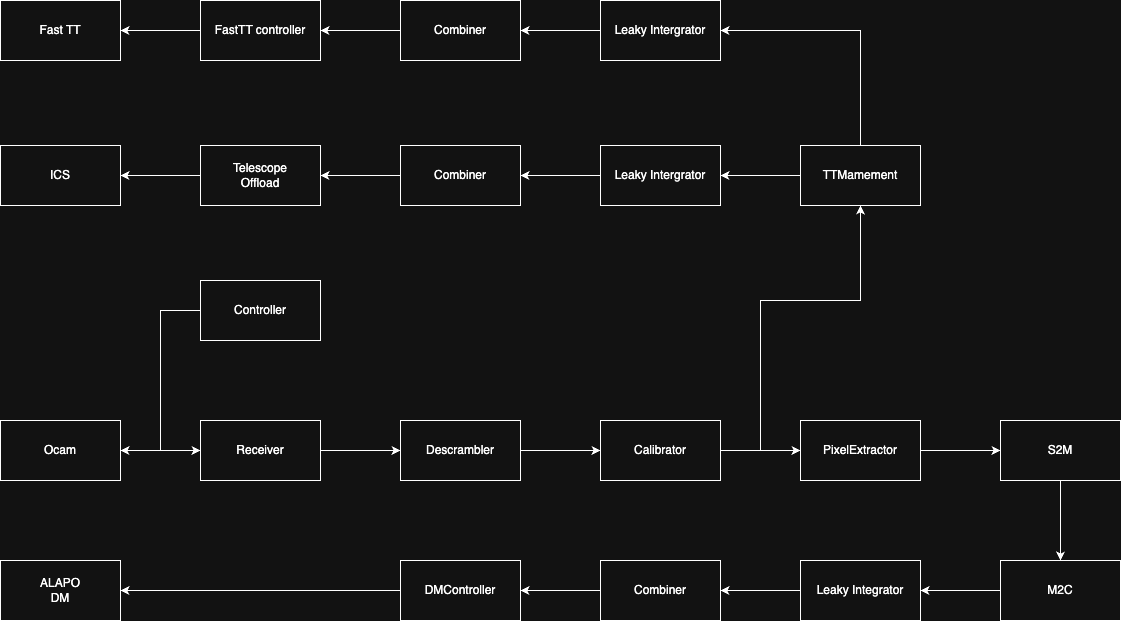

The diagram above was exported from draw.io. Its source (the exported page's mxGraphModel, read from the mxfile embedded in the PNG):
<mxGraphModel dx="1018" dy="1848" grid="1" gridSize="10" guides="1" tooltips="1" connect="1" arrows="1" fold="1" page="1" pageScale="1" pageWidth="827" pageHeight="1169" math="0" shadow="0">
  <root>
    <mxCell id="0" />
    <mxCell id="1" parent="0" />
    <mxCell id="4_N-NNmLyYnqWPMNLKti-8" value="" style="edgeStyle=orthogonalEdgeStyle;rounded=0;orthogonalLoop=1;jettySize=auto;html=1;" edge="1" parent="1" source="4_N-NNmLyYnqWPMNLKti-1" target="4_N-NNmLyYnqWPMNLKti-7">
      <mxGeometry relative="1" as="geometry" />
    </mxCell>
    <mxCell id="4_N-NNmLyYnqWPMNLKti-1" value="Ocam" style="rounded=0;whiteSpace=wrap;html=1;" vertex="1" parent="1">
      <mxGeometry x="70" y="120" width="120" height="60" as="geometry" />
    </mxCell>
    <mxCell id="4_N-NNmLyYnqWPMNLKti-13" value="" style="edgeStyle=orthogonalEdgeStyle;rounded=0;orthogonalLoop=1;jettySize=auto;html=1;" edge="1" parent="1" source="4_N-NNmLyYnqWPMNLKti-7" target="4_N-NNmLyYnqWPMNLKti-12">
      <mxGeometry relative="1" as="geometry" />
    </mxCell>
    <mxCell id="4_N-NNmLyYnqWPMNLKti-7" value="Receiver" style="rounded=0;whiteSpace=wrap;html=1;" vertex="1" parent="1">
      <mxGeometry x="270" y="120" width="120" height="60" as="geometry" />
    </mxCell>
    <mxCell id="4_N-NNmLyYnqWPMNLKti-11" style="edgeStyle=orthogonalEdgeStyle;rounded=0;orthogonalLoop=1;jettySize=auto;html=1;exitX=0;exitY=0.5;exitDx=0;exitDy=0;entryX=1;entryY=0.5;entryDx=0;entryDy=0;" edge="1" parent="1" source="4_N-NNmLyYnqWPMNLKti-9" target="4_N-NNmLyYnqWPMNLKti-1">
      <mxGeometry relative="1" as="geometry" />
    </mxCell>
    <mxCell id="4_N-NNmLyYnqWPMNLKti-9" value="Controller" style="rounded=0;whiteSpace=wrap;html=1;" vertex="1" parent="1">
      <mxGeometry x="270" y="-20" width="120" height="60" as="geometry" />
    </mxCell>
    <mxCell id="4_N-NNmLyYnqWPMNLKti-15" value="" style="edgeStyle=orthogonalEdgeStyle;rounded=0;orthogonalLoop=1;jettySize=auto;html=1;" edge="1" parent="1" source="4_N-NNmLyYnqWPMNLKti-12" target="4_N-NNmLyYnqWPMNLKti-14">
      <mxGeometry relative="1" as="geometry" />
    </mxCell>
    <mxCell id="4_N-NNmLyYnqWPMNLKti-12" value="Descrambler" style="rounded=0;whiteSpace=wrap;html=1;" vertex="1" parent="1">
      <mxGeometry x="470" y="120" width="120" height="60" as="geometry" />
    </mxCell>
    <mxCell id="4_N-NNmLyYnqWPMNLKti-17" value="" style="edgeStyle=orthogonalEdgeStyle;rounded=0;orthogonalLoop=1;jettySize=auto;html=1;" edge="1" parent="1" source="4_N-NNmLyYnqWPMNLKti-14" target="4_N-NNmLyYnqWPMNLKti-16">
      <mxGeometry relative="1" as="geometry" />
    </mxCell>
    <mxCell id="4_N-NNmLyYnqWPMNLKti-52" style="edgeStyle=orthogonalEdgeStyle;rounded=0;orthogonalLoop=1;jettySize=auto;html=1;exitX=1;exitY=0.5;exitDx=0;exitDy=0;entryX=0.5;entryY=1;entryDx=0;entryDy=0;" edge="1" parent="1" source="4_N-NNmLyYnqWPMNLKti-14" target="4_N-NNmLyYnqWPMNLKti-31">
      <mxGeometry relative="1" as="geometry">
        <Array as="points">
          <mxPoint x="830" y="150" />
          <mxPoint x="830" />
          <mxPoint x="930" />
        </Array>
      </mxGeometry>
    </mxCell>
    <mxCell id="4_N-NNmLyYnqWPMNLKti-14" value="Calibrator" style="rounded=0;whiteSpace=wrap;html=1;" vertex="1" parent="1">
      <mxGeometry x="670" y="120" width="120" height="60" as="geometry" />
    </mxCell>
    <mxCell id="4_N-NNmLyYnqWPMNLKti-19" value="" style="edgeStyle=orthogonalEdgeStyle;rounded=0;orthogonalLoop=1;jettySize=auto;html=1;" edge="1" parent="1" source="4_N-NNmLyYnqWPMNLKti-16" target="4_N-NNmLyYnqWPMNLKti-18">
      <mxGeometry relative="1" as="geometry" />
    </mxCell>
    <mxCell id="4_N-NNmLyYnqWPMNLKti-16" value="PixelExtractor" style="rounded=0;whiteSpace=wrap;html=1;" vertex="1" parent="1">
      <mxGeometry x="870" y="120" width="120" height="60" as="geometry" />
    </mxCell>
    <mxCell id="4_N-NNmLyYnqWPMNLKti-21" value="" style="edgeStyle=orthogonalEdgeStyle;rounded=0;orthogonalLoop=1;jettySize=auto;html=1;" edge="1" parent="1" source="4_N-NNmLyYnqWPMNLKti-18" target="4_N-NNmLyYnqWPMNLKti-20">
      <mxGeometry relative="1" as="geometry" />
    </mxCell>
    <mxCell id="4_N-NNmLyYnqWPMNLKti-18" value="S2M" style="rounded=0;whiteSpace=wrap;html=1;" vertex="1" parent="1">
      <mxGeometry x="1070" y="120" width="120" height="60" as="geometry" />
    </mxCell>
    <mxCell id="4_N-NNmLyYnqWPMNLKti-23" value="" style="edgeStyle=orthogonalEdgeStyle;rounded=0;orthogonalLoop=1;jettySize=auto;html=1;" edge="1" parent="1" source="4_N-NNmLyYnqWPMNLKti-20" target="4_N-NNmLyYnqWPMNLKti-22">
      <mxGeometry relative="1" as="geometry" />
    </mxCell>
    <mxCell id="4_N-NNmLyYnqWPMNLKti-20" value="M2C" style="rounded=0;whiteSpace=wrap;html=1;" vertex="1" parent="1">
      <mxGeometry x="1070" y="260" width="120" height="60" as="geometry" />
    </mxCell>
    <mxCell id="4_N-NNmLyYnqWPMNLKti-25" value="" style="edgeStyle=orthogonalEdgeStyle;rounded=0;orthogonalLoop=1;jettySize=auto;html=1;" edge="1" parent="1" source="4_N-NNmLyYnqWPMNLKti-22" target="4_N-NNmLyYnqWPMNLKti-24">
      <mxGeometry relative="1" as="geometry" />
    </mxCell>
    <mxCell id="4_N-NNmLyYnqWPMNLKti-22" value="Leaky Integrator" style="rounded=0;whiteSpace=wrap;html=1;" vertex="1" parent="1">
      <mxGeometry x="870" y="260" width="120" height="60" as="geometry" />
    </mxCell>
    <mxCell id="4_N-NNmLyYnqWPMNLKti-27" value="" style="edgeStyle=orthogonalEdgeStyle;rounded=0;orthogonalLoop=1;jettySize=auto;html=1;" edge="1" parent="1" source="4_N-NNmLyYnqWPMNLKti-24" target="4_N-NNmLyYnqWPMNLKti-26">
      <mxGeometry relative="1" as="geometry" />
    </mxCell>
    <mxCell id="4_N-NNmLyYnqWPMNLKti-24" value="Combiner" style="rounded=0;whiteSpace=wrap;html=1;" vertex="1" parent="1">
      <mxGeometry x="670" y="260" width="120" height="60" as="geometry" />
    </mxCell>
    <mxCell id="4_N-NNmLyYnqWPMNLKti-29" value="" style="edgeStyle=orthogonalEdgeStyle;rounded=0;orthogonalLoop=1;jettySize=auto;html=1;" edge="1" parent="1" source="4_N-NNmLyYnqWPMNLKti-26" target="4_N-NNmLyYnqWPMNLKti-28">
      <mxGeometry relative="1" as="geometry" />
    </mxCell>
    <mxCell id="4_N-NNmLyYnqWPMNLKti-26" value="DMController" style="rounded=0;whiteSpace=wrap;html=1;" vertex="1" parent="1">
      <mxGeometry x="470" y="260" width="120" height="60" as="geometry" />
    </mxCell>
    <mxCell id="4_N-NNmLyYnqWPMNLKti-28" value="ALAPO&lt;div&gt;DM&lt;/div&gt;" style="rounded=0;whiteSpace=wrap;html=1;" vertex="1" parent="1">
      <mxGeometry x="70" y="260" width="120" height="60" as="geometry" />
    </mxCell>
    <mxCell id="4_N-NNmLyYnqWPMNLKti-33" value="" style="edgeStyle=orthogonalEdgeStyle;rounded=0;orthogonalLoop=1;jettySize=auto;html=1;entryX=1;entryY=0.5;entryDx=0;entryDy=0;exitX=0.5;exitY=0;exitDx=0;exitDy=0;" edge="1" parent="1" source="4_N-NNmLyYnqWPMNLKti-31" target="4_N-NNmLyYnqWPMNLKti-32">
      <mxGeometry relative="1" as="geometry" />
    </mxCell>
    <mxCell id="4_N-NNmLyYnqWPMNLKti-46" value="" style="edgeStyle=orthogonalEdgeStyle;rounded=0;orthogonalLoop=1;jettySize=auto;html=1;" edge="1" parent="1" source="4_N-NNmLyYnqWPMNLKti-31" target="4_N-NNmLyYnqWPMNLKti-40">
      <mxGeometry relative="1" as="geometry">
        <Array as="points">
          <mxPoint x="870" y="-125" />
        </Array>
      </mxGeometry>
    </mxCell>
    <mxCell id="4_N-NNmLyYnqWPMNLKti-31" value="TTMamement" style="rounded=0;whiteSpace=wrap;html=1;" vertex="1" parent="1">
      <mxGeometry x="870" y="-155" width="120" height="60" as="geometry" />
    </mxCell>
    <mxCell id="4_N-NNmLyYnqWPMNLKti-36" value="" style="edgeStyle=orthogonalEdgeStyle;rounded=0;orthogonalLoop=1;jettySize=auto;html=1;" edge="1" parent="1" source="4_N-NNmLyYnqWPMNLKti-32" target="4_N-NNmLyYnqWPMNLKti-35">
      <mxGeometry relative="1" as="geometry" />
    </mxCell>
    <mxCell id="4_N-NNmLyYnqWPMNLKti-32" value="Leaky Intergrator" style="rounded=0;whiteSpace=wrap;html=1;" vertex="1" parent="1">
      <mxGeometry x="670" y="-300" width="120" height="60" as="geometry" />
    </mxCell>
    <mxCell id="4_N-NNmLyYnqWPMNLKti-38" value="" style="edgeStyle=orthogonalEdgeStyle;rounded=0;orthogonalLoop=1;jettySize=auto;html=1;" edge="1" parent="1" source="4_N-NNmLyYnqWPMNLKti-35" target="4_N-NNmLyYnqWPMNLKti-37">
      <mxGeometry relative="1" as="geometry" />
    </mxCell>
    <mxCell id="4_N-NNmLyYnqWPMNLKti-35" value="Combiner" style="rounded=0;whiteSpace=wrap;html=1;" vertex="1" parent="1">
      <mxGeometry x="470" y="-300" width="120" height="60" as="geometry" />
    </mxCell>
    <mxCell id="4_N-NNmLyYnqWPMNLKti-50" value="" style="edgeStyle=orthogonalEdgeStyle;rounded=0;orthogonalLoop=1;jettySize=auto;html=1;" edge="1" parent="1" source="4_N-NNmLyYnqWPMNLKti-37" target="4_N-NNmLyYnqWPMNLKti-47">
      <mxGeometry relative="1" as="geometry" />
    </mxCell>
    <mxCell id="4_N-NNmLyYnqWPMNLKti-37" value="FastTT controller" style="rounded=0;whiteSpace=wrap;html=1;" vertex="1" parent="1">
      <mxGeometry x="270" y="-300" width="120" height="60" as="geometry" />
    </mxCell>
    <mxCell id="4_N-NNmLyYnqWPMNLKti-39" value="" style="edgeStyle=orthogonalEdgeStyle;rounded=0;orthogonalLoop=1;jettySize=auto;html=1;" edge="1" parent="1" source="4_N-NNmLyYnqWPMNLKti-40" target="4_N-NNmLyYnqWPMNLKti-42">
      <mxGeometry relative="1" as="geometry" />
    </mxCell>
    <mxCell id="4_N-NNmLyYnqWPMNLKti-40" value="Leaky Intergrator" style="rounded=0;whiteSpace=wrap;html=1;" vertex="1" parent="1">
      <mxGeometry x="670" y="-155" width="120" height="60" as="geometry" />
    </mxCell>
    <mxCell id="4_N-NNmLyYnqWPMNLKti-41" value="" style="edgeStyle=orthogonalEdgeStyle;rounded=0;orthogonalLoop=1;jettySize=auto;html=1;" edge="1" parent="1" source="4_N-NNmLyYnqWPMNLKti-42" target="4_N-NNmLyYnqWPMNLKti-43">
      <mxGeometry relative="1" as="geometry" />
    </mxCell>
    <mxCell id="4_N-NNmLyYnqWPMNLKti-42" value="Combiner" style="rounded=0;whiteSpace=wrap;html=1;" vertex="1" parent="1">
      <mxGeometry x="470" y="-155" width="120" height="60" as="geometry" />
    </mxCell>
    <mxCell id="4_N-NNmLyYnqWPMNLKti-49" value="" style="edgeStyle=orthogonalEdgeStyle;rounded=0;orthogonalLoop=1;jettySize=auto;html=1;" edge="1" parent="1" source="4_N-NNmLyYnqWPMNLKti-43" target="4_N-NNmLyYnqWPMNLKti-48">
      <mxGeometry relative="1" as="geometry" />
    </mxCell>
    <mxCell id="4_N-NNmLyYnqWPMNLKti-43" value="Telescope&lt;div&gt;Offload&lt;/div&gt;" style="rounded=0;whiteSpace=wrap;html=1;" vertex="1" parent="1">
      <mxGeometry x="270" y="-155" width="120" height="60" as="geometry" />
    </mxCell>
    <mxCell id="4_N-NNmLyYnqWPMNLKti-47" value="Fast TT" style="rounded=0;whiteSpace=wrap;html=1;" vertex="1" parent="1">
      <mxGeometry x="70" y="-300" width="120" height="60" as="geometry" />
    </mxCell>
    <mxCell id="4_N-NNmLyYnqWPMNLKti-48" value="ICS" style="rounded=0;whiteSpace=wrap;html=1;" vertex="1" parent="1">
      <mxGeometry x="70" y="-155" width="120" height="60" as="geometry" />
    </mxCell>
  </root>
</mxGraphModel>